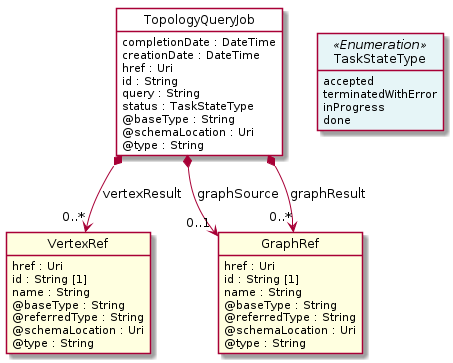

The diagram above was rendered by PlantUML. Its source (embedded in the PNG):
@startuml
hide circle
hide methods
hide stereotype
show <<Enumeration>> stereotype
skinparam class {
   BackgroundColor<<Enumeration>> #E6F5F7
   BackgroundColor<<Ref>> #FFFFE0
   BackgroundColor<<Pivot>> #FFFFFFF
   BackgroundColor<<SimpleType>> #E2F0DA
   BackgroundColor #FCF2E3
}

class TopologyQueryJob <<Pivot>> {
    completionDate : DateTime
    creationDate : DateTime
    href : Uri
    id : String
    query : String
    status : TaskStateType
    @baseType : String
    @schemaLocation : Uri
    @type : String
}

class VertexRef  <<Ref>> {
    href : Uri
    id : String [1]
    name : String
    @baseType : String
    @referredType : String
    @schemaLocation : Uri
    @type : String
}

class GraphRef  <<Ref>> {
    href : Uri
    id : String [1]
    name : String
    @baseType : String
    @referredType : String
    @schemaLocation : Uri
    @type : String
}

class TaskStateType <<Enumeration>> {
    accepted
    terminatedWithError
    inProgress
    done
}

TopologyQueryJob -right[hidden]-> TaskStateType

TopologyQueryJob *-->  "0..*" VertexRef : vertexResult

TopologyQueryJob *-->  "0..1" GraphRef : graphSource

TopologyQueryJob *-->  "0..*" GraphRef : graphResult

@enduml